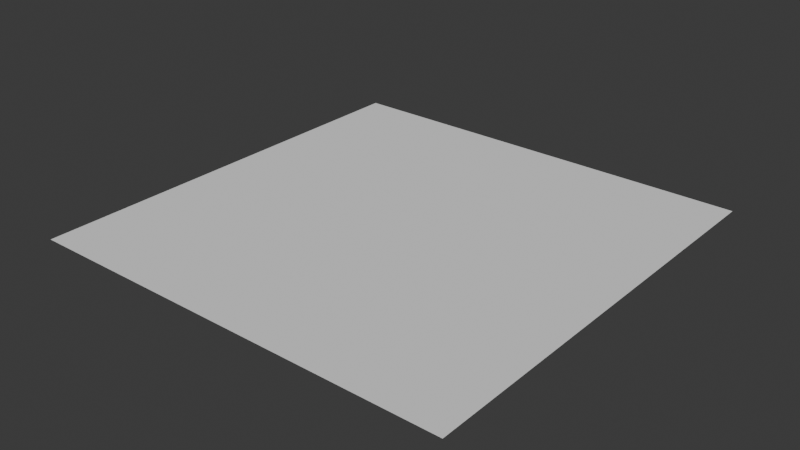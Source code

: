 # Source: U0.0.blend  (saved by Blender 4.4.30; exported with 4.5.12 LTS)
import bpy
from mathutils import Matrix  # noqa: F401  (used for matrix-valued properties, if any)

bpy.ops.wm.read_factory_settings(use_empty=True)
scene = bpy.context.scene
scene.name = 'Scene'

# ---- collections
col_collection = bpy.data.collections.new('Collection'); scene.collection.children.link(col_collection)

# ---- world
world_world = bpy.data.worlds.new('World'); scene.world = world_world
world_world.use_nodes = True; world_world.node_tree.nodes.clear()
_N = world_world.node_tree.nodes; _L = world_world.node_tree.links
n0 = _N.new('ShaderNodeOutputWorld'); n0.name = 'World Output'; n0.location = (300, 300)
n1 = _N.new('ShaderNodeBackground'); n1.name = 'Background'; n1.location = (10, 300)
n1.inputs[0].default_value = (0.05088, 0.05088, 0.05088, 1.0)
_L.new(n1.outputs[0], n0.inputs[0])
n0.is_active_output = True
world_world.color = (0.05088, 0.05088, 0.05088)
world_world.sun_shadow_jitter_overblur = 0.0

# ---- meshes
me_plane = bpy.data.meshes.new('Plane')
me_plane.from_pydata([(-500.0, -500.0, 0.0), (500.0, -500.0, 0.0), (-500.0, 500.0, 0.0), (500.0, 500.0, 0.0)], [], [(0, 1, 3, 2)])
_uv = me_plane.uv_layers.new(name='UVMap')
_uv.uv.foreach_set('vector', [0.0, 0.0, 1.0, 0.0, 1.0, 1.0, 0.0, 1.0])
me_plane.update()

# ---- curves / text
cu_nurbspath_002 = bpy.data.curves.new('NurbsPath.002', 'CURVE')
cu_nurbspath_002.dimensions = '3D'
_sp = cu_nurbspath_002.splines.new('NURBS'); _sp.points.add(71)
_sp.points.foreach_set('co', [-259.9, -86.68, 0.0, 1.0, -159.9, -86.68, 0.0, 1.0, -59.87, -86.68, 0.0, 1.0, 40.13, -86.68, 0.0, 1.0, 140.1, -86.68, 0.0, 1.0, 139.7, 42.99, 0.0, 1.0, 39.26, 43.84, 0.0, 1.0, 139.7, 173.6, 0.0, 1.0, 238.9, 174.4, 0.0, 1.0, 239.1, 44.12, 0.0, 1.0, 239.3, -86.2, 0.0, 1.0, 239.5, -216.5, 0.0, 1.0, 39.11, -218.0, 0.0, 1.0, -300.0, -219.4, 0.0, 1.0, -361.7, -220.8, 0.0, 1.0, -400.0, -400.0, 0.0, 1.0, -333.1, -397.1, 0.0, 1.0, -199.2, -391.3, 0.0, 1.0, -132.3, -388.4, 0.0, 1.0, -132.6, -355.8, 0.0, 1.0, -133.1, -290.6, 0.0, 1.0, -133.4, -258.0, 0.0, 1.0, -66.89, -257.3, 0.0, 1.0, 317.1, -253.6, 0.0, 1.0, 329.4, -161.0, 0.0, 1.0, 337.6, -99.23, 0.0, 1.0, 271.0, -37.49, 0.0, 1.0, 279.1, 24.26, 0.0, 1.0, 362.1, 86.0, 0.0, 1.0, 370.3, 147.7, 0.0, 1.0, 327.1, 209.5, 0.0, 1.0, 339.4, 302.1, 0.0, 1.0, 267.9, 302.7, 0.0, 1.0, -89.66, 305.9, 0.0, 1.0, -161.2, 306.5, 0.0, 1.0, -161.2, 176.1, 0.0, 1.0, 40.62, 170.2, 0.0, 1.0, -54.41, 44.76, 0.0, 1.0, -117.1, 95.41, 0.0, 1.0, -305.1, 247.4, 0.0, 1.0, -367.7, 298.0, 0.0, 1.0, -316.3, 320.2, 0.0, 1.0, -264.9, 342.3, 0.0, 1.0, -110.7, 408.8, 0.0, 1.0, -59.28, 431.0, 0.0, 1.0, -9.768, 436.6, 0.0, 1.0, 188.3, 459.1, 0.0, 1.0, 237.8, 464.7, 0.0, 1.0, 239.4, 386.6, 0.0, 1.0, 273.2, 395.1, 0.0, 1.0, 408.5, 428.8, 0.0, 1.0, 442.3, 437.3, 0.0, 1.0, 442.6, 306.1, 0.0, 1.0, 443.7, -218.7, 0.0, 1.0, 444.0, -349.9, 0.0, 1.0, 385.2, -302.3, 0.0, 1.0, 400.0, -400.0, 0.0, 1.0, 366.1, -465.9, 0.0, 1.0, 178.2, -465.9, 0.0, 1.0, -9.723, -465.9, 0.0, 1.0, -197.6, -465.9, 0.0, 1.0, -385.6, -465.9, 0.0, 1.0, -474.9, -465.9, 0.0, 1.0, -475.7, -369.3, 0.0, 1.0, -476.5, -272.8, 0.0, 1.0, -477.3, -176.2, 0.0, 1.0, -478.1, -79.71, 0.0, 1.0, -409.2, -109.0, 0.0, 1.0, -412.5, -77.07, 0.0, 1.0, -413.0, -12.71, 0.0, 1.0, -273.3, -11.47, 0.0, 1.0, -354.7, -90.3, 0.0, 1.0])
_sp.order_u = 5
_sp.order_v = 0
_sp.resolution_u = 512
_sp.use_cyclic_u = True
_sp.use_endpoint_u = True
cu_nurbspath_002.use_path = True
cu_nurbspath_002.resolution_u = 512
cu_nurbspath_002.fill_mode = 'FULL'

# ---- objects
ob_plane = bpy.data.objects.new('Plane', me_plane)
ob_nurbspath = bpy.data.objects.new('NurbsPath', cu_nurbspath_002)

# ---- transforms, parenting, visibility, modifiers, constraints
ob_plane.location = (0.0, 0.0, 0.0)
ob_nurbspath.location = (0.0, 0.0, 0.0)

# ---- collection membership
col_collection.objects.link(ob_plane)
col_collection.objects.link(ob_nurbspath)

# ---- scene / render settings (as saved in the file)
scene.frame_start = 1; scene.frame_end = 250; scene.frame_set(1)
scene.render.engine = 'BLENDER_EEVEE_NEXT'
bpy.context.view_layer.update()

# ---- added for rendering (the .blend has no active camera and no usable light): camera, sun
cam_auto = bpy.data.cameras.new('AutoCamera')
cam_auto.lens = 50.0
cam_auto.sensor_width = 36.0
cam_auto.clip_end = 22963.5
ob_auto_camera = bpy.data.objects.new('AutoCamera', cam_auto)
scene.collection.objects.link(ob_auto_camera)
ob_auto_camera.location = (1308.47, -1570.16, 1046.77)
ob_auto_camera.rotation_euler = (1.09748, -7.21219e-08, 0.694738)
scene.camera = ob_auto_camera
light_auto_sun = bpy.data.lights.new('AutoSun', 'SUN')
light_auto_sun.energy = 3.0
light_auto_sun.angle = 0.0523599
ob_auto_sun = bpy.data.objects.new('AutoSun', light_auto_sun)
scene.collection.objects.link(ob_auto_sun)
ob_auto_sun.rotation_euler = (0.872665, 0.174533, 0.523599)
bpy.context.view_layer.update()
